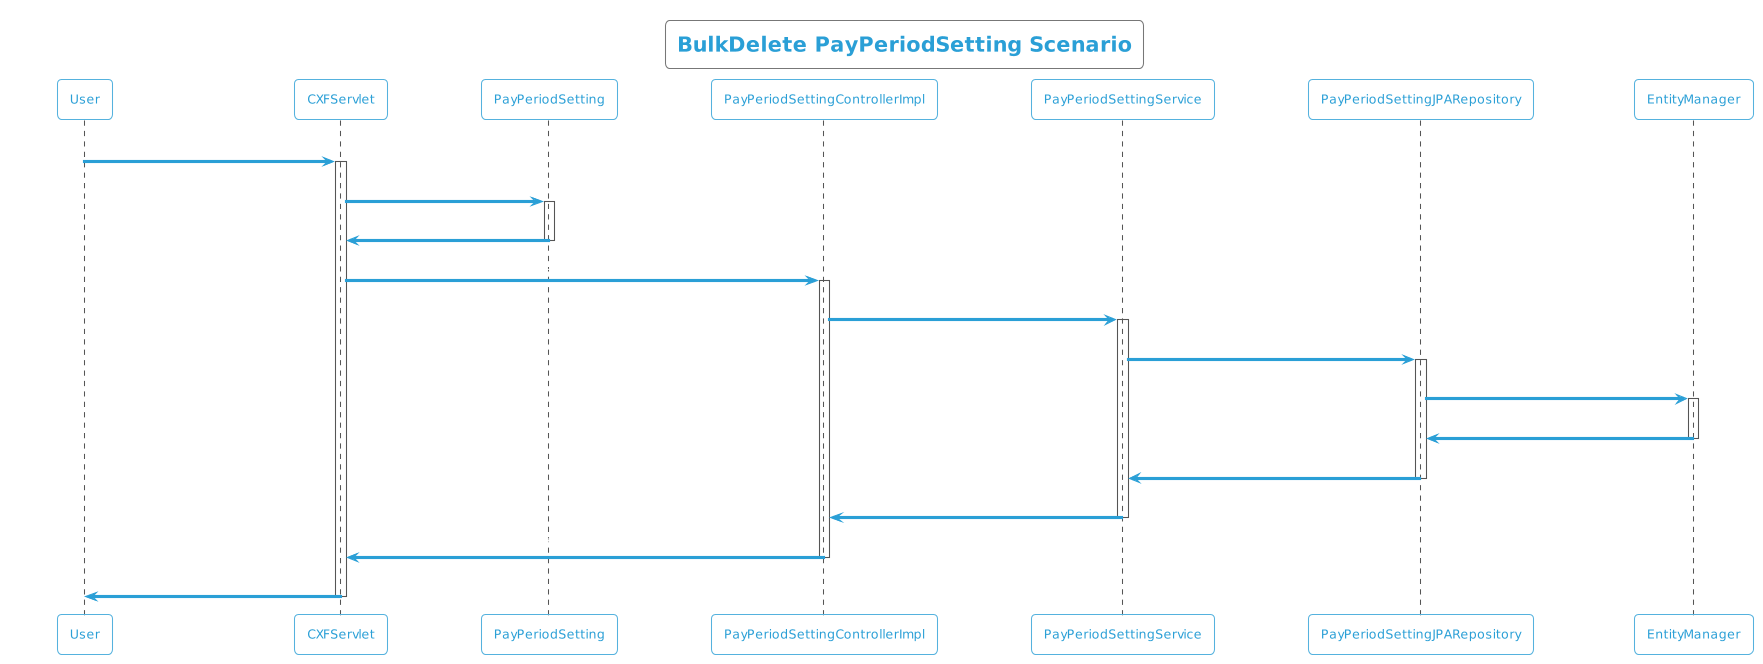

The diagram above was rendered by PlantUML. Its source (embedded in the PNG):
@startuml
!theme cyborg-outline
title BulkDelete PayPeriodSetting Scenario
participant User
User -> CXFServlet: DELETE, PayPeriodSetting
activate CXFServlet
CXFServlet -> PayPeriodSetting: << bulkdelete >>
activate PayPeriodSetting
PayPeriodSetting -> CXFServlet: << instance >>
deactivate PayPeriodSetting
CXFServlet -> PayPeriodSettingControllerImpl: bulkdelete(:List<PayPeriodSetting>)
activate PayPeriodSettingControllerImpl
PayPeriodSettingControllerImpl -> PayPeriodSettingService: bulkDelete(:List<PayPeriodSetting>)
activate PayPeriodSettingService
PayPeriodSettingService -> PayPeriodSettingJPARepository: deleteAll(:List<PayPeriodSetting>)
activate PayPeriodSettingJPARepository
PayPeriodSettingJPARepository -> EntityManager: delete(:List<PayPeriodSetting>)
activate EntityManager
EntityManager -> PayPeriodSettingJPARepository: << persisted PayPeriodSetting >>
deactivate EntityManager
PayPeriodSettingJPARepository -> PayPeriodSettingService: << persisted PayPeriodSetting >>
deactivate PayPeriodSettingJPARepository
PayPeriodSettingService -> PayPeriodSettingControllerImpl: << persisted PayPeriodSetting >>
deactivate PayPeriodSettingService
PayPeriodSettingControllerImpl -> CXFServlet: << persisted PayPeriodSetting >>
deactivate PayPeriodSettingControllerImpl
CXFServlet -> User: marshalled PayPeriodSetting XML
deactivate CXFServlet
@enduml